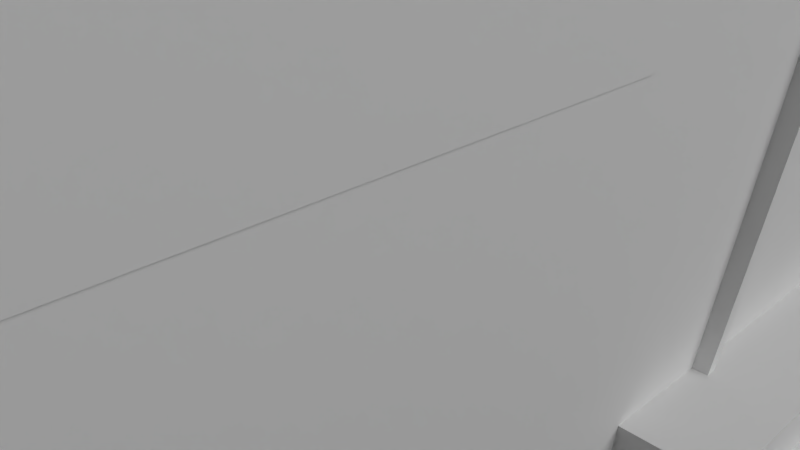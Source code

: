 # Source: house-1-rdy.blend  (saved by Blender 2.72.0; exported with 4.5.12 LTS)
import bpy
from mathutils import Matrix  # noqa: F401  (used for matrix-valued properties, if any)

bpy.ops.wm.read_factory_settings(use_empty=True)
scene = bpy.context.scene
scene.name = 'Scene'

# ---- collections
col_collection_1 = bpy.data.collections.new('Collection 1'); scene.collection.children.link(col_collection_1)

# ---- materials (node trees are filled in below, after node groups)
mat_material_001 = bpy.data.materials.new('Material.001')
mat_material_001.alpha_threshold = 0.0
mat_material_001.roughness = 0.5

# ---- material node trees
mat_material_001.use_nodes = True; mat_material_001.node_tree.nodes.clear()
_N = mat_material_001.node_tree.nodes; _L = mat_material_001.node_tree.links
n0 = _N.new('ShaderNodeOutputMaterial'); n0.name = 'Material Output'; n0.location = (300, 300)
n1 = _N.new('ShaderNodeEmission'); n1.name = 'Emission'; n1.location = (110, 300)
n1.inputs[0].default_value = (0.8, 0.8, 0.8, 1.0)
n1.inputs[1].default_value = 3.0
_L.new(n1.outputs[0], n0.inputs[0])
n0.is_active_output = True

# ---- world
world_world = bpy.data.worlds.new('World'); scene.world = world_world
world_world.color = (0.05088, 0.05088, 0.05088)
world_world.use_sun_shadow = False
world_world.sun_shadow_jitter_overblur = 0.0
world_world.cycles.sampling_method = 'MANUAL'
world_world.cycles.sample_map_resolution = 256

# ---- cameras
cam_camera = bpy.data.cameras.new('Camera')
cam_camera.clip_end = 100.0
cam_camera.lens = 35.0
cam_camera.sensor_width = 32.0
cam_camera.sensor_height = 18.0
cam_camera.ortho_scale = 7.314
cam_camera.dof.focus_distance = 0.0

# ---- lights
light_lamp = bpy.data.lights.new('Lamp', 'POINT')
light_lamp.transmission_factor = 0.0
light_lamp.cutoff_distance = 30.0
light_lamp.energy = 100.0
light_lamp.shadow_buffer_clip_start = 1.001
light_lamp.shadow_soft_size = 0.1
light_lamp.shadow_maximum_resolution = 0.006
light_lamp.use_absolute_resolution = True
light_lamp.cycles.use_multiple_importance_sampling = False

# ---- meshes
me_plane_001 = bpy.data.meshes.new('Plane.001')
me_plane_001.from_pydata([(-1.0, -1.0, 0.0), (1.0, -1.0, 0.0), (-1.0, 1.0, 0.0), (1.0, 1.0, 0.0)], [], [(0, 1, 3, 2)])
me_plane_001.materials.append(mat_material_001)
me_plane_001.use_remesh_preserve_volume = False
me_plane_001.use_remesh_preserve_attributes = False
me_plane_001.use_mirror_vertex_groups = False
me_plane_001.update()
me_plane = bpy.data.meshes.new('Plane')
me_plane.from_pydata([(-1.0, -1.0, 0.0), (1.0, -1.0, 0.0), (-1.0, 1.0, 0.0), (1.0, 1.0, 0.0)], [], [(0, 1, 3, 2)])
me_plane.materials.append(mat_material_001)
me_plane.use_remesh_preserve_volume = False
me_plane.use_remesh_preserve_attributes = False
me_plane.use_mirror_vertex_groups = False
me_plane.update()
me_cube_001 = bpy.data.meshes.new('Cube.001')
me_cube_001.from_pydata([(-0.4726, -1.001, 0.1606), (-0.4726, -1.001, 0.7123), (0.4286, -1.001, 0.1606), (0.4286, -1.001, 0.7123), (1.002, 0.836, 0.2945), (1.002, 0.836, -0.2573), (1.002, 0.3264, 0.2945), (1.002, 0.3264, -0.2573), (1.021, -0.06853, -0.2657), (1.021, -0.005292, -0.2657), (0.9938, -0.005292, -0.2657), (0.9938, -0.06853, -0.2657), (1.021, -0.06853, -0.289), (1.021, -0.005292, -0.289), (0.9938, -0.005292, -0.289), (0.9938, -0.06853, -0.289), (-1.0, -1.0, -1.0), (-1.0, 1.0, -1.0), (1.0, 1.0, -1.0), (1.0, -1.0, -1.0), (-1.0, -1.0, 1.0), (-1.0, 1.0, 1.0), (1.0, 1.0, 1.0), (1.0, -1.0, 1.0), (-1.264, -1.264, 1.0), (-1.264, 1.264, 1.0), (1.264, 1.264, 1.0), (1.264, -1.264, 1.0), (-1.264, -1.264, 1.0), (-1.264, 1.264, 1.0), (1.264, 1.264, 1.0), (1.264, -1.264, 1.0), (-0.09283, -0.09283, 2.223), (-0.09283, 0.09283, 2.223), (0.09283, 0.09283, 2.223), (0.09283, -0.09283, 2.223), (0.0, 1.264, 1.0), (0.0, 0.09283, 2.223), (0.6786, 0.6786, 1.612), (-0.6786, 0.6786, 1.612), (0.0, 0.6786, 1.612), (0.6322, 1.264, 1.0), (0.9715, 0.9715, 1.306), (0.0, 0.9715, 1.306), (0.3393, 0.6786, 1.612), (0.4857, 0.9715, 1.306), (3.092e-09, 0.6707, 2.3), (3.092e-09, 0.9636, 2.3), (0.3393, 0.6707, 2.3), (0.4857, 0.9636, 2.3), (0.03625, 0.6965, 2.35), (0.03625, 0.9379, 2.35), (0.3159, 0.6965, 2.35), (0.4366, 0.9379, 2.35), (1.002, -0.8047, -0.2572), (1.002, -0.8047, 0.2945), (1.002, -0.2951, -0.2572), (1.002, -0.2951, 0.2945), (0.9856, 0.2201, -0.8392), (0.9857, 0.2201, 0.2561), (0.9856, -0.1021, -0.8392), (0.9857, -0.1021, 0.2561), (0.9931, -0.2216, -1.0), (1.357, -0.2216, -1.0), (0.9931, 0.3398, -1.0), (1.357, 0.3398, -1.0), (0.9931, 0.01937, -1.0), (1.175, -0.2216, -1.0), (1.357, 0.05909, -1.0), (1.175, 0.3398, -1.0), (1.175, 0.05909, -1.0), (0.9931, -0.2216, -0.7883), (0.9931, 0.3398, -0.7883), (0.9931, 0.05909, -0.7883), (1.175, -0.2216, -0.7883), (1.175, 0.3398, -0.7883), (1.175, 0.05909, -0.7883), (1.357, -0.2216, -0.9105), (1.357, 0.3398, -0.9105), (1.175, -0.2216, -0.9105), (1.357, 0.05909, -0.9105), (1.175, 0.3398, -0.9105), (1.175, 0.05909, -0.9105), (1.029, 0.2201, -0.8392), (1.03, 0.2201, 0.2561), (1.029, -0.1021, -0.8392), (1.03, -0.1021, 0.2561), (1.029, 0.2078, -0.7974), (1.03, 0.2078, 0.2143), (1.029, -0.08978, -0.7974), (1.03, -0.08978, 0.2143), (1.003, 0.2078, -0.7974), (1.003, 0.2078, 0.2144), (1.003, -0.08978, -0.7974), (1.003, -0.08978, 0.2144), (-0.6218, 1.0, 0.6125), (-0.6218, 1.0, 0.06072), (0.5575, 1.0, 0.6125), (0.5575, 1.0, 0.06072), (0.3389, -1.197, -0.1528), (0.3389, -0.9916, -0.1528), (-0.02473, -0.9916, -0.1528), (-0.02473, -1.197, -0.1528), (0.3389, -1.197, -1.005), (0.3389, -0.9916, -1.005), (-0.02473, -0.9916, -1.005), (-0.02473, -1.197, -1.005), (0.3179, -1.175, -0.2021), (-0.003694, -1.175, -0.2021), (0.3179, -1.175, -0.9555), (-0.003694, -1.175, -0.9555), (-0.003694, -1.197, -0.9555), (0.3179, -1.197, -0.9555), (-0.003694, -1.197, -0.2021), (0.3179, -1.197, -0.2021), (0.3548, -1.206, -0.1528), (0.3548, -0.9826, -0.1528), (-0.04067, -0.9826, -0.1528), (-0.04067, -1.206, -0.1528), (0.1571, -1.206, -0.01333), (0.1571, -0.9826, -0.01333), (0.157, -0.9826, -0.01333), (0.157, -1.206, -0.01333), (0.2089, -1.186, -0.5618), (0.2089, -1.173, -0.5618), (0.2935, -1.173, -0.5618), (0.2935, -1.186, -0.5618), (0.2089, -1.186, -0.5458), (0.2089, -1.173, -0.5458), (0.2935, -1.173, -0.5458), (0.2935, -1.186, -0.5458)], [], [(8, 9, 10, 11), (15, 14, 13, 12), (8, 11, 15, 12), (9, 8, 12, 13), (10, 9, 13, 14), (11, 10, 14, 15), (20, 21, 17, 16), (21, 22, 18, 17), (22, 23, 19, 18), (23, 20, 16, 19), (16, 17, 18, 19), (20, 23, 27, 24), (23, 22, 26, 27), (22, 21, 25, 26), (21, 20, 24, 25), (24, 27, 31, 28), (27, 26, 30, 31), (26, 25, 29, 36, 41, 30), (25, 24, 28, 29), (28, 31, 35, 32), (31, 30, 42, 38, 34, 35), (40, 39, 33, 37), (29, 28, 32, 33, 39), (32, 35, 34, 37, 33), (38, 44, 40, 37, 34), (45, 43, 47, 49), (36, 29, 39, 40, 43), (42, 45, 44, 38), (30, 41, 45, 42), (41, 36, 43, 45), (44, 45, 49, 48), (40, 44, 48, 46), (43, 40, 46, 47), (49, 47, 51, 53), (48, 49, 53, 52), (46, 48, 52, 50), (47, 46, 50, 51), (3, 2, 0, 1), (4, 5, 7, 6), (57, 56, 54, 55), (61, 59, 58, 60), (69, 70, 82, 81), (70, 69, 75, 76), (67, 70, 76, 74), (70, 67, 79, 82), (73, 76, 75, 72), (71, 74, 76, 73), (62, 67, 74, 71), (64, 66, 73, 72), (69, 64, 72, 75), (66, 62, 71, 73), (82, 80, 78, 81), (79, 77, 80, 82), (65, 69, 81, 78), (63, 68, 80, 77), (68, 65, 78, 80), (67, 63, 77, 79), (84, 86, 90, 88), (59, 61, 86, 84), (61, 60, 85, 86), (60, 58, 83, 85), (58, 59, 84, 83), (88, 90, 94, 92), (86, 85, 89, 90), (85, 83, 87, 89), (83, 84, 88, 87), (94, 93, 91, 92), (90, 89, 93, 94), (89, 87, 91, 93), (87, 88, 92, 91), (98, 97, 95, 96), (101, 102, 118, 117), (106, 105, 104, 103), (102, 106, 111, 113), (100, 99, 103, 104), (127, 128, 124, 123), (102, 101, 105, 106), (114, 113, 108, 107), (107, 108, 110, 109), (106, 103, 112, 111), (99, 102, 113, 114), (103, 99, 114, 112), (111, 112, 109, 110), (112, 114, 107, 109), (113, 111, 110, 108), (115, 116, 117, 118), (100, 101, 117, 116), (99, 100, 116, 115), (102, 99, 115, 118), (118, 117, 121, 122), (115, 116, 120, 119), (115, 119, 118), (128, 129, 125, 124), (129, 130, 126, 125), (130, 127, 123, 126), (123, 124, 125, 126), (130, 129, 128, 127)])
me_cube_001.use_remesh_preserve_volume = False
me_cube_001.use_remesh_preserve_attributes = False
me_cube_001.use_mirror_vertex_groups = False
me_cube_001.update()

# ---- objects
ob_plane_001 = bpy.data.objects.new('Plane.001', me_plane_001)
ob_plane = bpy.data.objects.new('Plane', me_plane)
ob_cube = bpy.data.objects.new('Cube', me_cube_001)
ob_lamp = bpy.data.objects.new('Lamp', light_lamp)
ob_camera = bpy.data.objects.new('Camera', cam_camera)

# ---- transforms, parenting, visibility, modifiers, constraints
ob_plane_001.location = (40.9, 3.473, 23.76)
ob_plane_001.rotation_euler = (0.0, 0.7854, 0.0)
ob_plane_001.scale = (18.82, 18.82, 18.82)
ob_plane_001.lineart.crease_threshold = 0.0
ob_plane.location = (-110.7, 3.5, 112.0)
ob_plane.rotation_euler = (0.0, -0.7854, 0.0)
ob_plane.scale = (18.82, 18.82, 18.82)
ob_plane.lineart.crease_threshold = 0.0
ob_cube.location = (0.0, 0.0, 5.5)
ob_cube.scale = (5.5, 9.726, 5.5)
ob_cube.lineart.crease_threshold = 0.0
_m = ob_cube.modifiers.new('SimpleDeform', 'SIMPLE_DEFORM')
_m.deform_method = 'TAPER'
_m.deform_axis = 'Z'
_m.factor = 0.4994
_m.angle = 0.4994
ob_lamp.location = (4.076, 1.005, 5.904)
ob_lamp.rotation_euler = (0.6503, 0.05522, 1.866)
ob_lamp.lock_rotations_4d = False
ob_lamp.empty_display_type = 'ARROWS'
ob_lamp.color = (0.0, 0.0, 0.0, 0.0)
ob_lamp.lineart.crease_threshold = 0.0
ob_camera.location = (7.481, -6.508, 5.344)
ob_camera.rotation_euler = (1.109, 0.01082, 0.8149)
ob_camera.lock_rotations_4d = False
ob_camera.empty_display_type = 'ARROWS'
ob_camera.color = (0.0, 0.0, 0.0, 0.0)
ob_camera.display_type = 'WIRE'
ob_camera.lineart.crease_threshold = 0.0

# ---- collection membership
col_collection_1.objects.link(ob_plane_001)
col_collection_1.objects.link(ob_plane)
col_collection_1.objects.link(ob_cube)
col_collection_1.objects.link(ob_lamp)
col_collection_1.objects.link(ob_camera)

# ---- scene / render settings (as saved in the file)
scene.camera = ob_camera
scene.frame_start = 1; scene.frame_end = 250; scene.frame_set(1)
scene.render.engine = 'CYCLES'
scene.render.resolution_percentage = 50
scene.render.dither_intensity = 0.0
scene.cycles.use_denoising = False
scene.cycles.samples = 10
scene.cycles.sampling_pattern = 'TABULATED_SOBOL'
scene.cycles.light_sampling_threshold = 0.0
scene.cycles.use_adaptive_sampling = False
scene.cycles.use_light_tree = False
scene.cycles.blur_glossy = 0.0
scene.cycles.pixel_filter_type = 'GAUSSIAN'
scene.cycles.sample_clamp_indirect = 0.0
scene.view_settings.view_transform = 'Standard'
bpy.context.view_layer.update()
